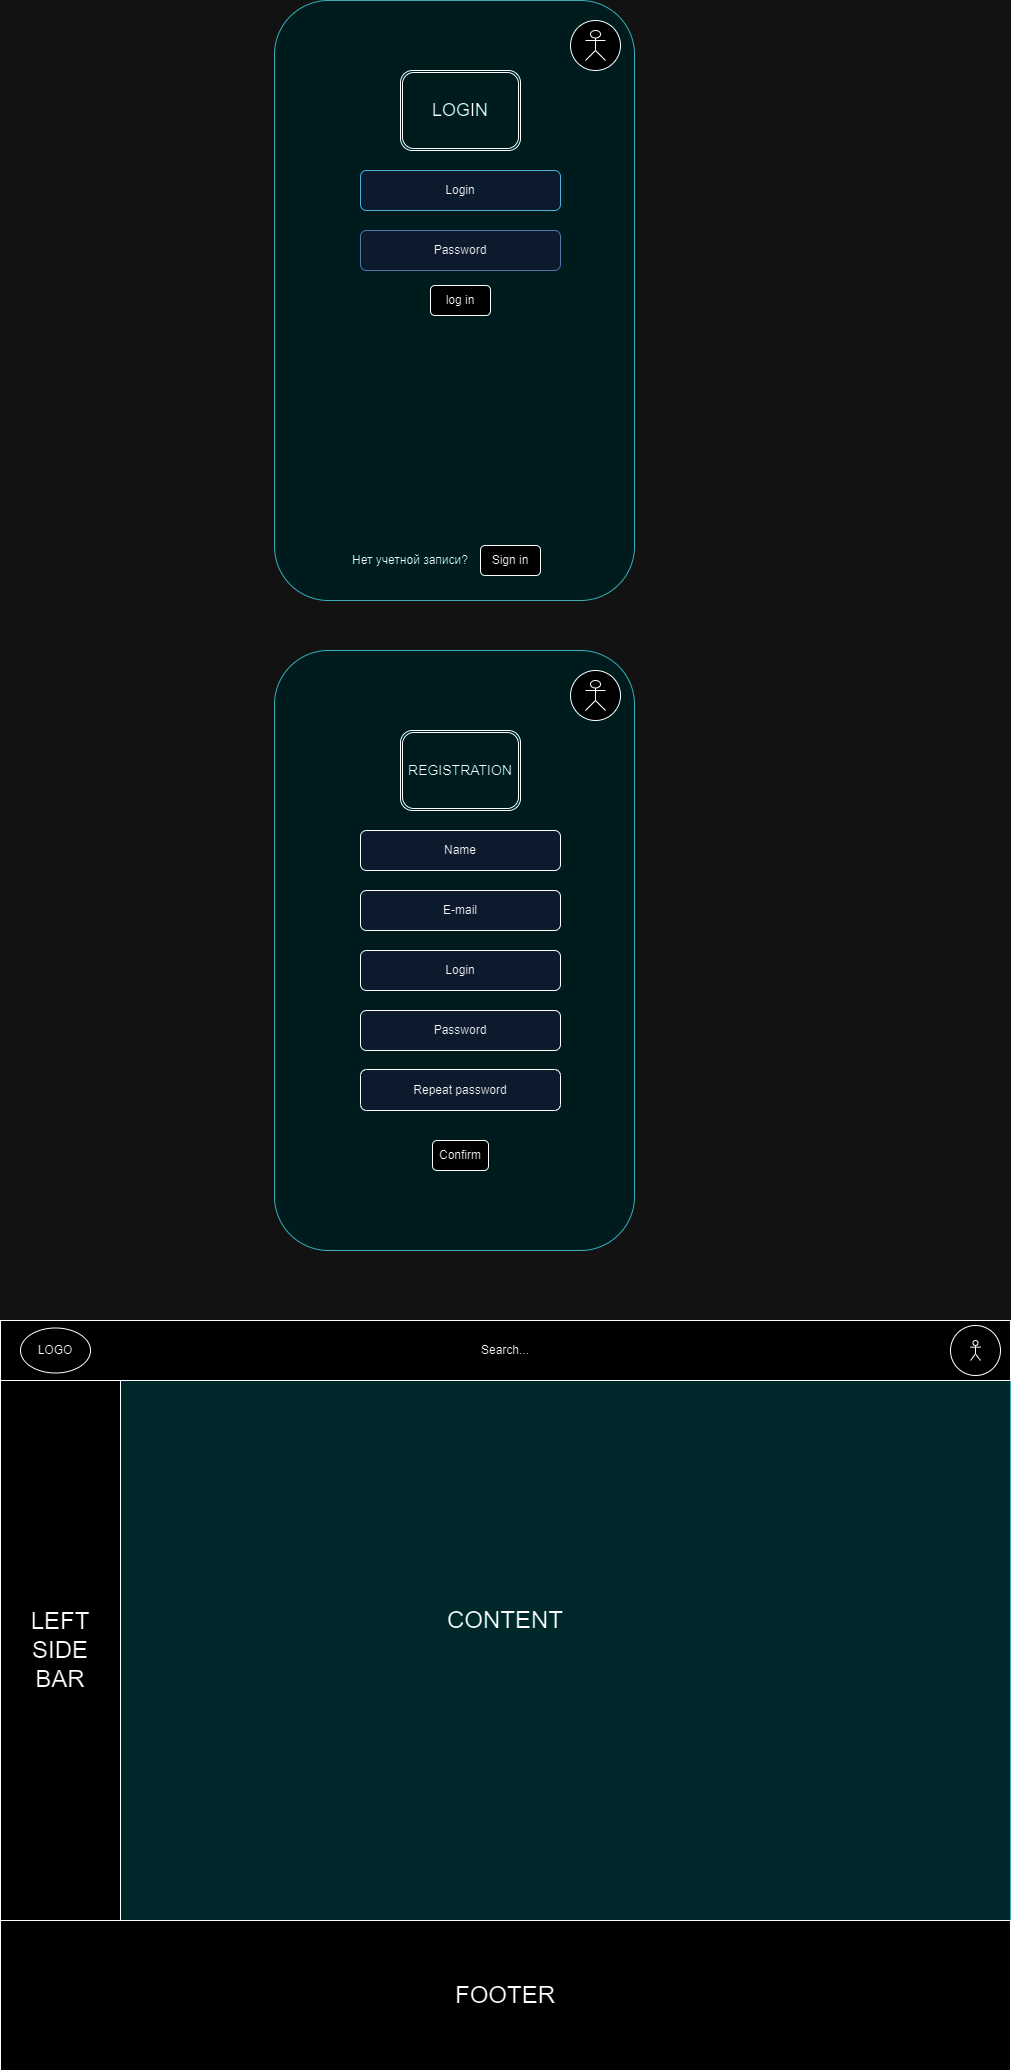

The diagram above was exported from draw.io. Its source (the exported page's mxGraphModel, read from the mxfile embedded in the PNG):
<mxGraphModel dx="2163" dy="787" grid="1" gridSize="10" guides="1" tooltips="1" connect="1" arrows="1" fold="1" page="1" pageScale="1" pageWidth="827" pageHeight="1169" math="0" shadow="0">
  <root>
    <mxCell id="0" />
    <mxCell id="1" parent="0" />
    <mxCell id="ruNT4pBQN5AgCSTh8kKV-1" value="" style="rounded=1;whiteSpace=wrap;html=1;fillColor=#C3FCFF;strokeColor=#0e8088;" vertex="1" parent="1">
      <mxGeometry x="234" y="40" width="360" height="600" as="geometry" />
    </mxCell>
    <mxCell id="ruNT4pBQN5AgCSTh8kKV-2" value="Login" style="rounded=1;whiteSpace=wrap;html=1;fillColor=#DAE8FC;strokeColor=#10739e;" vertex="1" parent="1">
      <mxGeometry x="320" y="210" width="200" height="40" as="geometry" />
    </mxCell>
    <mxCell id="ruNT4pBQN5AgCSTh8kKV-3" value="Password" style="rounded=1;whiteSpace=wrap;html=1;fillColor=#DAE8FC;strokeColor=#6c8ebf;" vertex="1" parent="1">
      <mxGeometry x="320" y="270" width="200" height="40" as="geometry" />
    </mxCell>
    <mxCell id="ruNT4pBQN5AgCSTh8kKV-5" value="" style="ellipse;whiteSpace=wrap;html=1;aspect=fixed;" vertex="1" parent="1">
      <mxGeometry x="530" y="60" width="50" height="50" as="geometry" />
    </mxCell>
    <mxCell id="ruNT4pBQN5AgCSTh8kKV-7" value="Sign in" style="rounded=1;whiteSpace=wrap;html=1;" vertex="1" parent="1">
      <mxGeometry x="440" y="585" width="60" height="30" as="geometry" />
    </mxCell>
    <mxCell id="ruNT4pBQN5AgCSTh8kKV-8" value="Нет учетной записи?" style="text;html=1;strokeColor=none;fillColor=none;align=center;verticalAlign=middle;whiteSpace=wrap;rounded=0;" vertex="1" parent="1">
      <mxGeometry x="310" y="585" width="120" height="30" as="geometry" />
    </mxCell>
    <mxCell id="ruNT4pBQN5AgCSTh8kKV-9" value="log in" style="rounded=1;whiteSpace=wrap;html=1;" vertex="1" parent="1">
      <mxGeometry x="390" y="325" width="60" height="30" as="geometry" />
    </mxCell>
    <mxCell id="ruNT4pBQN5AgCSTh8kKV-15" value="&lt;font style=&quot;font-size: 18px;&quot;&gt;&lt;font style=&quot;&quot;&gt;LOGI&lt;/font&gt;N&lt;/font&gt;" style="shape=ext;double=1;rounded=1;whiteSpace=wrap;html=1;fillColor=none;" vertex="1" parent="1">
      <mxGeometry x="360" y="110" width="120" height="80" as="geometry" />
    </mxCell>
    <mxCell id="ruNT4pBQN5AgCSTh8kKV-16" value="" style="shape=umlActor;verticalLabelPosition=bottom;verticalAlign=top;html=1;outlineConnect=0;" vertex="1" parent="1">
      <mxGeometry x="545" y="70" width="20" height="30" as="geometry" />
    </mxCell>
    <mxCell id="ruNT4pBQN5AgCSTh8kKV-18" value="" style="rounded=1;whiteSpace=wrap;html=1;fillColor=#C3FCFF;strokeColor=#0e8088;" vertex="1" parent="1">
      <mxGeometry x="234" y="690" width="360" height="600" as="geometry" />
    </mxCell>
    <mxCell id="ruNT4pBQN5AgCSTh8kKV-20" value="&lt;font style=&quot;font-size: 14px;&quot;&gt;REGISTRATION&lt;/font&gt;" style="shape=ext;double=1;rounded=1;whiteSpace=wrap;html=1;fillColor=none;" vertex="1" parent="1">
      <mxGeometry x="360" y="770" width="120" height="80" as="geometry" />
    </mxCell>
    <mxCell id="ruNT4pBQN5AgCSTh8kKV-21" value="" style="ellipse;whiteSpace=wrap;html=1;aspect=fixed;" vertex="1" parent="1">
      <mxGeometry x="530" y="710" width="50" height="50" as="geometry" />
    </mxCell>
    <mxCell id="ruNT4pBQN5AgCSTh8kKV-22" value="" style="shape=umlActor;verticalLabelPosition=bottom;verticalAlign=top;html=1;outlineConnect=0;" vertex="1" parent="1">
      <mxGeometry x="545" y="720" width="20" height="30" as="geometry" />
    </mxCell>
    <mxCell id="ruNT4pBQN5AgCSTh8kKV-23" value="Name" style="rounded=1;whiteSpace=wrap;html=1;fillColor=#DAE8FC;" vertex="1" parent="1">
      <mxGeometry x="320" y="870" width="200" height="40" as="geometry" />
    </mxCell>
    <mxCell id="ruNT4pBQN5AgCSTh8kKV-24" value="E-mail" style="rounded=1;whiteSpace=wrap;html=1;fillColor=#DAE8FC;" vertex="1" parent="1">
      <mxGeometry x="320" y="930" width="200" height="40" as="geometry" />
    </mxCell>
    <mxCell id="ruNT4pBQN5AgCSTh8kKV-25" value="Login" style="rounded=1;whiteSpace=wrap;html=1;fillColor=#DAE8FC;" vertex="1" parent="1">
      <mxGeometry x="320" y="990" width="200" height="40" as="geometry" />
    </mxCell>
    <mxCell id="ruNT4pBQN5AgCSTh8kKV-26" value="Password" style="rounded=1;whiteSpace=wrap;html=1;fillColor=#DAE8FC;" vertex="1" parent="1">
      <mxGeometry x="320" y="1050" width="200" height="40" as="geometry" />
    </mxCell>
    <mxCell id="ruNT4pBQN5AgCSTh8kKV-27" value="Repeat password" style="rounded=1;whiteSpace=wrap;html=1;fillColor=#DAE8FC;" vertex="1" parent="1">
      <mxGeometry x="320" y="1109" width="200" height="41" as="geometry" />
    </mxCell>
    <mxCell id="ruNT4pBQN5AgCSTh8kKV-28" value="Confirm" style="rounded=1;whiteSpace=wrap;html=1;" vertex="1" parent="1">
      <mxGeometry x="392" y="1180" width="56" height="30" as="geometry" />
    </mxCell>
    <mxCell id="ruNT4pBQN5AgCSTh8kKV-30" value="&lt;font style=&quot;font-size: 24px;&quot;&gt;CONTENT&lt;/font&gt;" style="rounded=0;whiteSpace=wrap;html=1;fillColor=#B9EFF2;strokeColor=#0e8088;" vertex="1" parent="1">
      <mxGeometry x="-40" y="1360" width="1010" height="600" as="geometry" />
    </mxCell>
    <mxCell id="ruNT4pBQN5AgCSTh8kKV-31" value="Search..." style="rounded=0;whiteSpace=wrap;html=1;" vertex="1" parent="1">
      <mxGeometry x="-40" y="1360" width="1010" height="60" as="geometry" />
    </mxCell>
    <mxCell id="ruNT4pBQN5AgCSTh8kKV-32" value="&lt;font style=&quot;font-size: 24px;&quot;&gt;LEFT&lt;br&gt;SIDE&lt;br&gt;BAR&lt;/font&gt;" style="rounded=0;whiteSpace=wrap;html=1;" vertex="1" parent="1">
      <mxGeometry x="-40" y="1420" width="120" height="540" as="geometry" />
    </mxCell>
    <mxCell id="ruNT4pBQN5AgCSTh8kKV-33" value="&lt;font style=&quot;font-size: 24px;&quot;&gt;FOOTER&lt;/font&gt;" style="rounded=0;whiteSpace=wrap;html=1;" vertex="1" parent="1">
      <mxGeometry x="-40" y="1960" width="1010" height="150" as="geometry" />
    </mxCell>
    <mxCell id="ruNT4pBQN5AgCSTh8kKV-35" value="" style="ellipse;whiteSpace=wrap;html=1;" vertex="1" parent="1">
      <mxGeometry x="-20" y="1367.5" width="70" height="45" as="geometry" />
    </mxCell>
    <mxCell id="ruNT4pBQN5AgCSTh8kKV-34" value="LOGO" style="text;html=1;align=center;verticalAlign=middle;whiteSpace=wrap;rounded=0;" vertex="1" parent="1">
      <mxGeometry x="-15" y="1375" width="60" height="30" as="geometry" />
    </mxCell>
    <mxCell id="ruNT4pBQN5AgCSTh8kKV-36" value="" style="ellipse;whiteSpace=wrap;html=1;aspect=fixed;" vertex="1" parent="1">
      <mxGeometry x="910" y="1365" width="50" height="50" as="geometry" />
    </mxCell>
    <mxCell id="ruNT4pBQN5AgCSTh8kKV-37" value="" style="shape=umlActor;verticalLabelPosition=bottom;verticalAlign=top;html=1;outlineConnect=0;" vertex="1" parent="1">
      <mxGeometry x="930" y="1380" width="10" height="20" as="geometry" />
    </mxCell>
  </root>
</mxGraphModel>